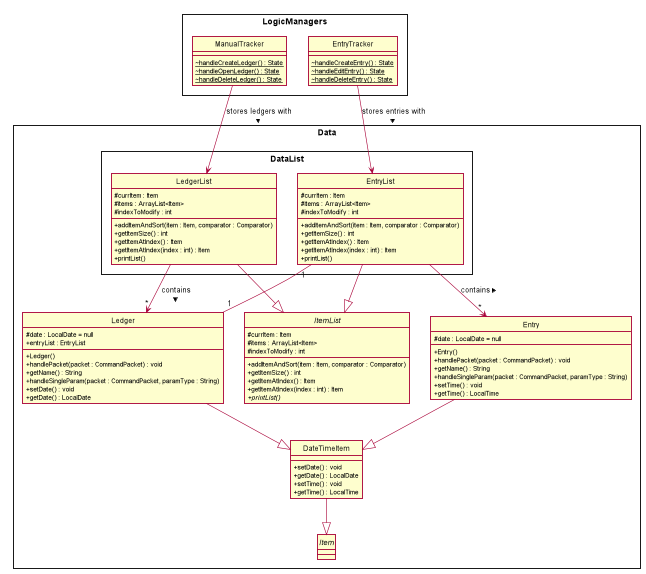

The diagram above was rendered by PlantUML. Its source (embedded in the PNG):
@startuml
hide circle
skinparam classAttributeIconSize 0
skinparam BoxPadding 50
skinparam shadowing false


skinparam package<<Layout>> {
  borderColor Transparent
  backgroundColor Transparent
  fontColor Transparent
  stereotypeFontColor Transparent
}


rectangle Data {
    class DateTimeItem {
        + setDate() : void
        + getDate() : LocalDate
        + setTime() : void
        + getTime() : LocalTime
    }

    abstract class Item {
    }

    abstract class ItemList {
        # currItem : Item
        # items : ArrayList<Item>
        # indexToModify : int

        + addItemAndSort(item : Item, comparator : Comparator)
        + getItemSize() : int
        + getItemAtIndex() : Item
        + getItemAtIndex(index : int) : Item
        + {abstract} printList()
    }
    rectangle DataList {
        class LedgerList {
            # currItem : Item
            # items : ArrayList<Item>
            # indexToModify : int

            + addItemAndSort(item : Item, comparator : Comparator)
            + getItemSize() : int
            + getItemAtIndex() : Item
            + getItemAtIndex(index : int) : Item
            + printList()
        }

        class EntryList {
            # currItem : Item
            # items : ArrayList<Item>
            # indexToModify : int

            + addItemAndSort(item : Item, comparator : Comparator)
            + getItemSize() : int
            + getItemAtIndex() : Item
            + getItemAtIndex(index : int) : Item
            + printList()
        }
    }

    class Ledger {
        # date : LocalDate = null
        + entryList : EntryList
        + Ledger()
        + handlePacket(packet : CommandPacket) : void
        + getName() : String
        + handleSingleParam(packet : CommandPacket, paramType : String)
        + setDate() : void
        + getDate() : LocalDate
    }

    class Entry {
        # date : LocalDate = null
        + Entry()
        + handlePacket(packet : CommandPacket) : void
        + getName() : String
        + handleSingleParam(packet : CommandPacket, paramType : String)
        + setTime() : void
        + getTime() : LocalTime
    }


    DateTimeItem --|> Item
    Ledger --|> DateTimeItem
    Entry --|> DateTimeItem
    LedgerList --|> ItemList
    EntryList --|> ItemList
    Ledger "1" -- "1" EntryList
    LedgerList --> "*" Ledger : contains >
    EntryList --> "*" Entry : contains >
    EntryList -[hidden]- Entry

}

rectangle LogicManagers {
    class ManualTracker {
        ~ {static} handleCreateLedger() : State
        ~ {static} handleOpenLedger() : State
        ~ {static} handleDeleteLedger() : State
    }

    class EntryTracker {
        ~ {static} handleCreateEntry() : State
        ~ {static} handleEditEntry() : State
        ~ {static} handleDeleteEntry() : State
    }

    EntryTracker --> EntryList : stores entries with >
    ManualTracker --> LedgerList : stores ledgers with >
}

@enduml